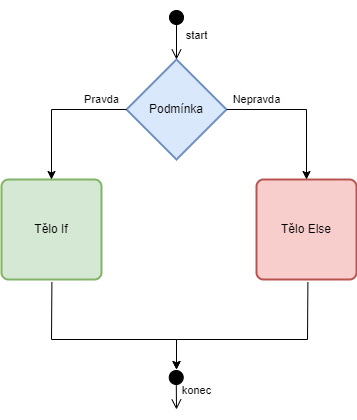

The diagram above was exported from draw.io. Its source (the exported page's mxGraphModel, read from the mxfile embedded in the PNG):
<mxGraphModel dx="813" dy="454" grid="1" gridSize="10" guides="1" tooltips="1" connect="1" arrows="1" fold="1" page="1" pageScale="1" pageWidth="850" pageHeight="1100" math="0" shadow="0">
  <root>
    <mxCell id="0" />
    <mxCell id="1" parent="0" />
    <mxCell id="2" value="Podmínka" style="strokeWidth=2;html=1;shape=mxgraph.flowchart.decision;whiteSpace=wrap;fillColor=#dae8fc;strokeColor=#6c8ebf;" vertex="1" parent="1">
      <mxGeometry x="270" y="1920" width="100" height="100" as="geometry" />
    </mxCell>
    <mxCell id="3" value="Tělo If" style="rounded=1;whiteSpace=wrap;html=1;absoluteArcSize=1;arcSize=14;strokeWidth=2;fillColor=#d5e8d4;strokeColor=#82b366;" vertex="1" parent="1">
      <mxGeometry x="145" y="2040" width="100" height="100" as="geometry" />
    </mxCell>
    <mxCell id="4" value="Tělo Else" style="rounded=1;whiteSpace=wrap;html=1;absoluteArcSize=1;arcSize=14;strokeWidth=2;fillColor=#f8cecc;strokeColor=#b85450;" vertex="1" parent="1">
      <mxGeometry x="400" y="2040" width="100" height="100" as="geometry" />
    </mxCell>
    <mxCell id="5" value="start" style="html=1;verticalAlign=bottom;startArrow=circle;startFill=1;endArrow=open;startSize=6;endSize=8;rounded=0;entryX=0.5;entryY=0;entryDx=0;entryDy=0;entryPerimeter=0;" edge="1" target="2" parent="1">
      <mxGeometry x="0.4" y="20" width="80" relative="1" as="geometry">
        <mxPoint x="320" y="1870" as="sourcePoint" />
        <mxPoint x="320" y="1860" as="targetPoint" />
        <mxPoint as="offset" />
      </mxGeometry>
    </mxCell>
    <mxCell id="6" value="konec" style="html=1;verticalAlign=bottom;startArrow=circle;startFill=1;endArrow=open;startSize=6;endSize=8;rounded=0;" edge="1" parent="1">
      <mxGeometry x="0.5085" y="20" width="80" relative="1" as="geometry">
        <mxPoint x="319.6600000000001" y="2230" as="sourcePoint" />
        <mxPoint x="320" y="2270" as="targetPoint" />
        <mxPoint as="offset" />
      </mxGeometry>
    </mxCell>
    <mxCell id="7" value="" style="endArrow=classic;html=1;rounded=0;entryX=0.5;entryY=0;entryDx=0;entryDy=0;exitX=0;exitY=0.5;exitDx=0;exitDy=0;exitPerimeter=0;" edge="1" source="2" target="3" parent="1">
      <mxGeometry width="50" height="50" relative="1" as="geometry">
        <mxPoint x="190" y="1960" as="sourcePoint" />
        <mxPoint x="220" y="1930" as="targetPoint" />
        <Array as="points">
          <mxPoint x="195" y="1970" />
        </Array>
      </mxGeometry>
    </mxCell>
    <mxCell id="8" value="Pravda" style="edgeLabel;html=1;align=center;verticalAlign=middle;resizable=0;points=[];" vertex="1" connectable="0" parent="7">
      <mxGeometry x="0.1086" relative="1" as="geometry">
        <mxPoint x="50" y="-16" as="offset" />
      </mxGeometry>
    </mxCell>
    <mxCell id="9" value="" style="endArrow=classic;html=1;rounded=0;entryX=0.5;entryY=0;entryDx=0;entryDy=0;exitX=1;exitY=0.5;exitDx=0;exitDy=0;exitPerimeter=0;" edge="1" source="2" target="4" parent="1">
      <mxGeometry width="50" height="50" relative="1" as="geometry">
        <mxPoint x="280" y="1980" as="sourcePoint" />
        <mxPoint x="208.89999999999998" y="2080.1" as="targetPoint" />
        <Array as="points">
          <mxPoint x="450" y="1970" />
        </Array>
      </mxGeometry>
    </mxCell>
    <mxCell id="10" value="Nepravda" style="edgeLabel;html=1;align=center;verticalAlign=middle;resizable=0;points=[];" vertex="1" connectable="0" parent="9">
      <mxGeometry x="0.2222" y="-1" relative="1" as="geometry">
        <mxPoint x="-49" y="-22" as="offset" />
      </mxGeometry>
    </mxCell>
    <mxCell id="11" value="" style="endArrow=classic;html=1;rounded=0;exitX=0.504;exitY=1.028;exitDx=0;exitDy=0;exitPerimeter=0;" edge="1" source="3" parent="1">
      <mxGeometry width="50" height="50" relative="1" as="geometry">
        <mxPoint x="310" y="2220" as="sourcePoint" />
        <mxPoint x="320" y="2230" as="targetPoint" />
        <Array as="points">
          <mxPoint x="195" y="2200" />
          <mxPoint x="320" y="2200" />
        </Array>
      </mxGeometry>
    </mxCell>
    <mxCell id="12" value="" style="endArrow=classic;html=1;rounded=0;exitX=0.514;exitY=1.028;exitDx=0;exitDy=0;exitPerimeter=0;" edge="1" source="4" parent="1">
      <mxGeometry width="50" height="50" relative="1" as="geometry">
        <mxPoint x="410" y="2260" as="sourcePoint" />
        <mxPoint x="320" y="2230" as="targetPoint" />
        <Array as="points">
          <mxPoint x="451" y="2200" />
          <mxPoint x="320" y="2200" />
        </Array>
      </mxGeometry>
    </mxCell>
  </root>
</mxGraphModel>